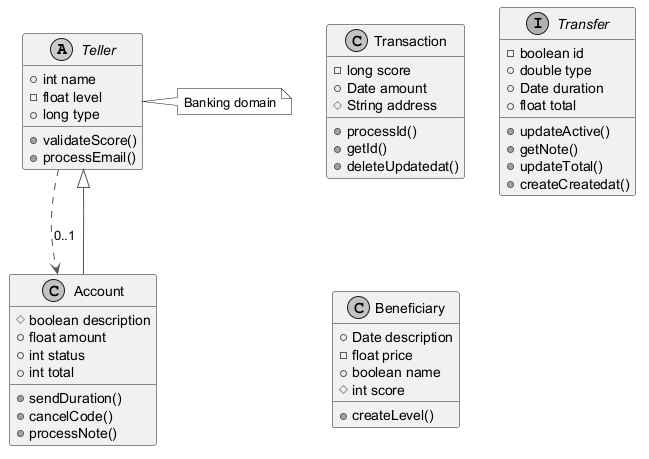

The diagram above was rendered by PlantUML. Its source (embedded in the PNG):
@startuml
skinparam monochrome true
skinparam ArrowColor #555555
abstract class Teller {
  +int name
  -float level
  +long type
  +validateScore()
  +processEmail()
}
class Transaction {
  -long score
  +Date amount
  #String address
  +processId()
  +getId()
  +deleteUpdatedat()
}
class Account {
  #boolean description
  +float amount
  +int status
  +int total
  +sendDuration()
  +cancelCode()
  +processNote()
}
interface Transfer {
  -boolean id
  +double type
  +Date duration
  +float total
  +updateActive()
  +getNote()
  +updateTotal()
  +createCreatedat()
}
class Beneficiary {
  +Date description
  -float price
  +boolean name
  #int score
  +createLevel()
}
Account --|> Teller
Teller ..> Account : "0..1"
note right of Teller : Banking domain
@enduml